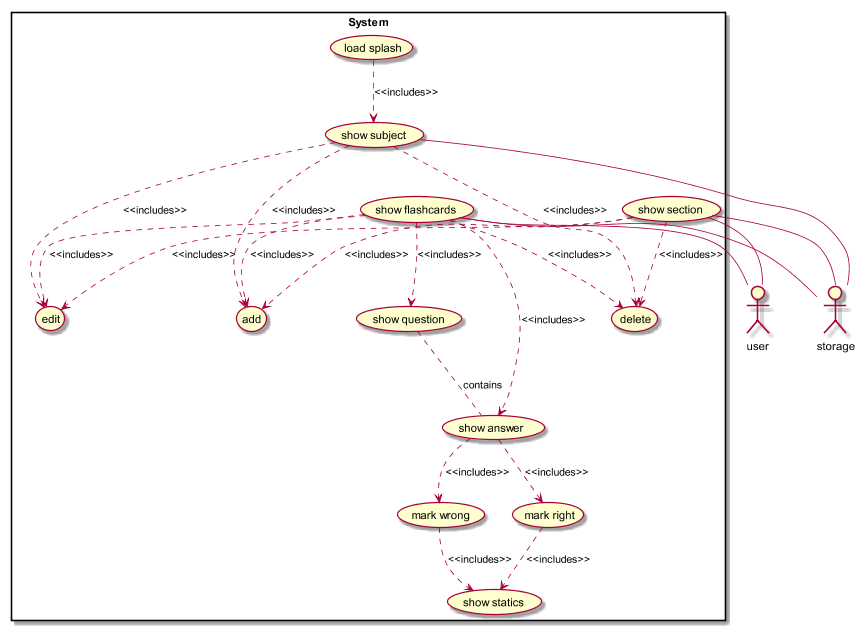

The diagram above was rendered by PlantUML. Its source (embedded in the PNG):
@startuml
Actor user

Actor storage
rectangle System {
(load splash) ..> (show subject) : <<includes>>
(show subject) ...> (add) : <<includes>>
(show subject) ...> (delete) :  <<includes>>
(show subject) -- storage
(show subject) ...> (edit) : <<includes>>

(show section) -- storage
(show section) -- user
(show section) ..> (edit) : <<includes>>

(show flashcards) ..> (show question) : <<includes>>
(show section) ..> (add) : <<includes>>
(show section) ..> (delete) : <<includes>>
(show question) .. (show answer) : contains

(show flashcards) -- storage
(show flashcards) -- user
(show flashcards) ..> (edit) : <<includes>>
(show flashcards) ..> (delete) : <<includes>>
(show flashcards) ..> (add) : <<includes>>
(show flashcards) ..> (show answer) : <<includes>>

(show answer) ..> (mark wrong) : <<includes>>
(show answer) ..> (mark right) : <<includes>>
(mark wrong) ..> (show statics) : <<includes>>
(mark right) ..> (show statics) : <<includes>>

}



@enduml